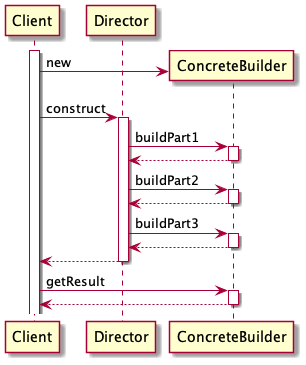

The diagram above was rendered by PlantUML. Its source (embedded in the PNG):
@startuml
participant Client
participant Director
participant ConcreteBuilder
activate Client
create ConcreteBuilder
Client -> ConcreteBuilder: new
Client -> Director: construct
activate Director
Director -> ConcreteBuilder: buildPart1
activate ConcreteBuilder
Director <-- ConcreteBuilder
deactivate ConcreteBuilder
Director -> ConcreteBuilder: buildPart2
activate ConcreteBuilder
Director <-- ConcreteBuilder
deactivate ConcreteBuilder
Director -> ConcreteBuilder: buildPart3
activate ConcreteBuilder
Director <-- ConcreteBuilder
deactivate ConcreteBuilder
Client <-- Director
deactivate Director
Client -> ConcreteBuilder : getResult
activate ConcreteBuilder
Client <-- ConcreteBuilder
deactivate ConcreteBuilder
@enduml